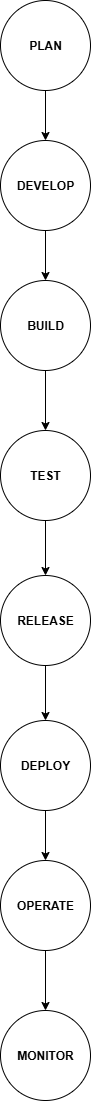

The diagram above was exported from draw.io. Its source (the exported page's mxGraphModel, read from the mxfile embedded in the PNG):
<mxGraphModel dx="1042" dy="562" grid="1" gridSize="10" guides="1" tooltips="1" connect="1" arrows="1" fold="1" page="1" pageScale="1" pageWidth="827" pageHeight="1169" math="0" shadow="0">
  <root>
    <mxCell id="IpcxcMQOiyxL2mA3aZcc-0" />
    <mxCell id="IpcxcMQOiyxL2mA3aZcc-1" parent="IpcxcMQOiyxL2mA3aZcc-0" />
    <mxCell id="HdZpw7nr0gv5uwhkQdfJ-0" value="&lt;b&gt;PLAN&lt;/b&gt;" style="ellipse;whiteSpace=wrap;html=1;aspect=fixed;" vertex="1" parent="IpcxcMQOiyxL2mA3aZcc-1">
      <mxGeometry x="350" y="10" width="90" height="90" as="geometry" />
    </mxCell>
    <mxCell id="HdZpw7nr0gv5uwhkQdfJ-1" value="&lt;b&gt;DEVELOP&lt;/b&gt;" style="ellipse;whiteSpace=wrap;html=1;aspect=fixed;" vertex="1" parent="IpcxcMQOiyxL2mA3aZcc-1">
      <mxGeometry x="350" y="150" width="90" height="90" as="geometry" />
    </mxCell>
    <mxCell id="HdZpw7nr0gv5uwhkQdfJ-2" value="&lt;b&gt;BUILD&lt;/b&gt;" style="ellipse;whiteSpace=wrap;html=1;aspect=fixed;" vertex="1" parent="IpcxcMQOiyxL2mA3aZcc-1">
      <mxGeometry x="350" y="290" width="90" height="90" as="geometry" />
    </mxCell>
    <mxCell id="HdZpw7nr0gv5uwhkQdfJ-3" value="&lt;b&gt;TEST&lt;/b&gt;" style="ellipse;whiteSpace=wrap;html=1;aspect=fixed;" vertex="1" parent="IpcxcMQOiyxL2mA3aZcc-1">
      <mxGeometry x="350" y="440" width="90" height="90" as="geometry" />
    </mxCell>
    <mxCell id="HdZpw7nr0gv5uwhkQdfJ-4" value="&lt;b&gt;RELEASE&lt;/b&gt;" style="ellipse;whiteSpace=wrap;html=1;aspect=fixed;" vertex="1" parent="IpcxcMQOiyxL2mA3aZcc-1">
      <mxGeometry x="350" y="585" width="90" height="90" as="geometry" />
    </mxCell>
    <mxCell id="HdZpw7nr0gv5uwhkQdfJ-5" value="&lt;b&gt;DEPLOY&lt;/b&gt;" style="ellipse;whiteSpace=wrap;html=1;aspect=fixed;" vertex="1" parent="IpcxcMQOiyxL2mA3aZcc-1">
      <mxGeometry x="350" y="730" width="90" height="90" as="geometry" />
    </mxCell>
    <mxCell id="HdZpw7nr0gv5uwhkQdfJ-6" value="&lt;b&gt;OPERATE&lt;/b&gt;" style="ellipse;whiteSpace=wrap;html=1;aspect=fixed;" vertex="1" parent="IpcxcMQOiyxL2mA3aZcc-1">
      <mxGeometry x="350" y="870" width="90" height="90" as="geometry" />
    </mxCell>
    <mxCell id="HdZpw7nr0gv5uwhkQdfJ-7" value="&lt;b&gt;MONITOR&lt;/b&gt;" style="ellipse;whiteSpace=wrap;html=1;aspect=fixed;" vertex="1" parent="IpcxcMQOiyxL2mA3aZcc-1">
      <mxGeometry x="350" y="1020" width="90" height="90" as="geometry" />
    </mxCell>
    <mxCell id="HdZpw7nr0gv5uwhkQdfJ-8" value="" style="endArrow=classic;html=1;rounded=0;exitX=0.5;exitY=1;exitDx=0;exitDy=0;entryX=0.5;entryY=0;entryDx=0;entryDy=0;" edge="1" parent="IpcxcMQOiyxL2mA3aZcc-1" source="HdZpw7nr0gv5uwhkQdfJ-1" target="HdZpw7nr0gv5uwhkQdfJ-2">
      <mxGeometry width="50" height="50" relative="1" as="geometry">
        <mxPoint x="390" y="460" as="sourcePoint" />
        <mxPoint x="440" y="410" as="targetPoint" />
      </mxGeometry>
    </mxCell>
    <mxCell id="HdZpw7nr0gv5uwhkQdfJ-9" value="" style="endArrow=classic;html=1;rounded=0;exitX=0.5;exitY=1;exitDx=0;exitDy=0;entryX=0.5;entryY=0;entryDx=0;entryDy=0;" edge="1" parent="IpcxcMQOiyxL2mA3aZcc-1" source="HdZpw7nr0gv5uwhkQdfJ-2" target="HdZpw7nr0gv5uwhkQdfJ-3">
      <mxGeometry width="50" height="50" relative="1" as="geometry">
        <mxPoint x="390" y="460" as="sourcePoint" />
        <mxPoint x="440" y="410" as="targetPoint" />
      </mxGeometry>
    </mxCell>
    <mxCell id="HdZpw7nr0gv5uwhkQdfJ-10" value="" style="endArrow=classic;html=1;rounded=0;exitX=0.5;exitY=1;exitDx=0;exitDy=0;entryX=0.5;entryY=0;entryDx=0;entryDy=0;" edge="1" parent="IpcxcMQOiyxL2mA3aZcc-1" source="HdZpw7nr0gv5uwhkQdfJ-3" target="HdZpw7nr0gv5uwhkQdfJ-4">
      <mxGeometry width="50" height="50" relative="1" as="geometry">
        <mxPoint x="390" y="670" as="sourcePoint" />
        <mxPoint x="440" y="620" as="targetPoint" />
      </mxGeometry>
    </mxCell>
    <mxCell id="HdZpw7nr0gv5uwhkQdfJ-11" value="" style="endArrow=classic;html=1;rounded=0;exitX=0.5;exitY=1;exitDx=0;exitDy=0;entryX=0.5;entryY=0;entryDx=0;entryDy=0;" edge="1" parent="IpcxcMQOiyxL2mA3aZcc-1" source="HdZpw7nr0gv5uwhkQdfJ-4" target="HdZpw7nr0gv5uwhkQdfJ-5">
      <mxGeometry width="50" height="50" relative="1" as="geometry">
        <mxPoint x="390" y="850" as="sourcePoint" />
        <mxPoint x="440" y="800" as="targetPoint" />
      </mxGeometry>
    </mxCell>
    <mxCell id="HdZpw7nr0gv5uwhkQdfJ-12" value="" style="endArrow=classic;html=1;rounded=0;exitX=0.5;exitY=1;exitDx=0;exitDy=0;" edge="1" parent="IpcxcMQOiyxL2mA3aZcc-1" source="HdZpw7nr0gv5uwhkQdfJ-5" target="HdZpw7nr0gv5uwhkQdfJ-6">
      <mxGeometry width="50" height="50" relative="1" as="geometry">
        <mxPoint x="390" y="850" as="sourcePoint" />
        <mxPoint x="440" y="800" as="targetPoint" />
      </mxGeometry>
    </mxCell>
    <mxCell id="HdZpw7nr0gv5uwhkQdfJ-13" value="" style="endArrow=classic;html=1;rounded=0;exitX=0.5;exitY=1;exitDx=0;exitDy=0;entryX=0.5;entryY=0;entryDx=0;entryDy=0;" edge="1" parent="IpcxcMQOiyxL2mA3aZcc-1" source="HdZpw7nr0gv5uwhkQdfJ-6" target="HdZpw7nr0gv5uwhkQdfJ-7">
      <mxGeometry width="50" height="50" relative="1" as="geometry">
        <mxPoint x="390" y="950" as="sourcePoint" />
        <mxPoint x="440" y="900" as="targetPoint" />
      </mxGeometry>
    </mxCell>
    <mxCell id="HdZpw7nr0gv5uwhkQdfJ-14" value="" style="endArrow=classic;html=1;rounded=0;exitX=0.5;exitY=1;exitDx=0;exitDy=0;entryX=0.5;entryY=0;entryDx=0;entryDy=0;" edge="1" parent="IpcxcMQOiyxL2mA3aZcc-1" source="HdZpw7nr0gv5uwhkQdfJ-0" target="HdZpw7nr0gv5uwhkQdfJ-1">
      <mxGeometry width="50" height="50" relative="1" as="geometry">
        <mxPoint x="390" y="250" as="sourcePoint" />
        <mxPoint x="440" y="200" as="targetPoint" />
      </mxGeometry>
    </mxCell>
  </root>
</mxGraphModel>